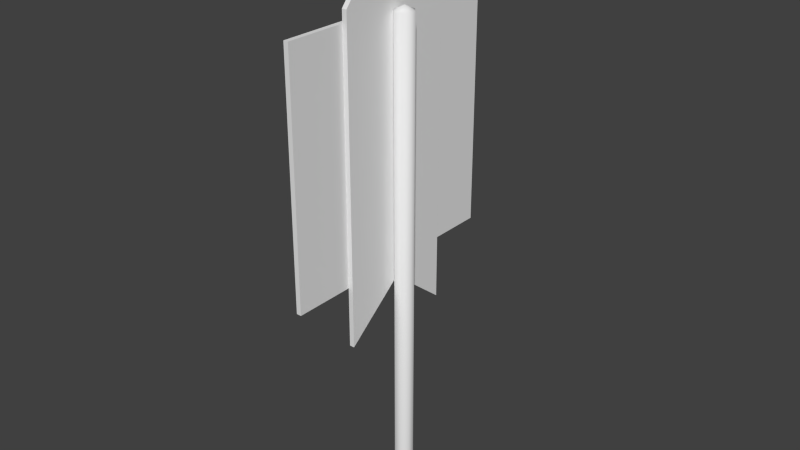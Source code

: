 # Source: ebbl_runway_sign.blend  (saved by Blender 2.79.0; exported with 4.5.12 LTS)
import bpy
from mathutils import Matrix  # noqa: F401  (used for matrix-valued properties, if any)

bpy.ops.wm.read_factory_settings(use_empty=True)
scene = bpy.context.scene
scene.name = 'Scene'

# ---- collections
col_collection_1 = bpy.data.collections.new('Collection 1'); scene.collection.children.link(col_collection_1)

# ---- materials (node trees are filled in below, after node groups)
mat_material = bpy.data.materials.new('Material')
mat_material.alpha_threshold = 0.0
mat_material.use_transparent_shadow = False
mat_material.roughness = 0.5

# ---- material node trees

# ---- world
world_world = bpy.data.worlds.new('World'); scene.world = world_world
world_world.color = (0.05088, 0.05088, 0.05088)
world_world.use_sun_shadow = False
world_world.sun_shadow_jitter_overblur = 0.0
world_world.cycles.sampling_method = 'NONE'
world_world.cycles.sample_map_resolution = 256

# ---- meshes
me_cube = bpy.data.meshes.new('Cube')
me_cube.from_pydata([(0.01505, 0.125, -0.375), (0.01505, -0.125, -0.375), (0.005016, -0.125, -0.375), (0.005016, 0.125, -0.375), (0.01505, 0.125, 0.275), (0.01505, -0.125, 0.275), (0.005016, -0.125, 0.275), (0.005016, 0.125, 0.275), (0.01505, -2.98e-08, -0.275), (0.005016, 0.0, -0.275), (0.01505, -8.941e-08, 0.425), (0.005016, 0.0, 0.425), (0.04118, 0.01848, -0.75), (0.02587, 0.01848, -0.75), (0.01505, 0.007654, -0.75), (0.01505, -0.007654, -0.75), (0.02587, -0.01848, -0.75), (0.04118, -0.01848, -0.75), (0.052, -0.007654, -0.75), (0.052, 0.007654, -0.75), (0.04118, 0.01848, 0.25), (0.02587, 0.01848, 0.25), (0.01505, 0.007654, 0.25), (0.01505, -0.007654, 0.25), (0.02587, -0.01848, 0.25), (0.04118, -0.01848, 0.25), (0.052, -0.007654, 0.25), (0.052, 0.007654, 0.25), (0.03353, 0.0, 0.26), (0.005016, 0.25, -0.25), (0.005016, -0.25, -0.25), (-0.005016, -0.25, -0.25), (-0.005016, 0.25, -0.25), (0.005016, 0.25, 0.25), (0.005016, -0.25, 0.25), (-0.005016, -0.25, 0.25), (-0.005016, 0.25, 0.25)], [], [(8, 1, 2, 9), (10, 11, 6, 5), (8, 10, 5, 1), (1, 5, 6, 2), (9, 11, 7, 3), (4, 0, 3, 7), (0, 8, 9, 3), (4, 7, 11, 10), (0, 4, 10, 8), (2, 6, 11, 9), (21, 20, 12, 13), (24, 23, 15, 16), (27, 26, 18, 19), (23, 22, 14, 15), (26, 25, 17, 18), (22, 21, 13, 14), (25, 24, 16, 17), (27, 19, 12, 20), (27, 20, 28), (28, 20, 21), (28, 23, 24), (28, 26, 27), (28, 22, 23), (28, 25, 26), (28, 21, 22), (28, 24, 25), (29, 30, 31, 32), (33, 36, 35, 34), (29, 33, 34, 30), (30, 34, 35, 31), (31, 35, 36, 32), (33, 29, 32, 36)])
me_cube.polygons.foreach_set('use_smooth', [0, 0, 0, 0, 0, 0, 0, 0, 0, 0, 1, 1, 1, 1, 1, 1, 1, 1, 1, 1, 1, 1, 1, 1, 1, 1, 0, 0, 0, 0, 0, 0])
_uv = me_cube.uv_layers.new(name='UVMap')
_uv.uv.foreach_set('vector', [0.8399, 0.04913, 0.9399, 0.04913, 0.9399, 0.9509, 0.8399, 0.9509, 0.8399, 0.04913, 0.9399, 0.04913, 0.9399, 0.9509, 0.8399, 0.9509, 0.8399, 0.04913, 0.9399, 0.04913, 0.9399, 0.9509, 0.8399, 0.9509, 0.8399, 0.04913, 0.9399, 0.04913, 0.9399, 0.9509, 0.8399, 0.9509, 0.5386, 0.1035, 0.07649, 0.1035, 0.1755, 0.02096, 0.6046, 0.02096, 0.8399, 0.04913, 0.9399, 0.04913, 0.9399, 0.9509, 0.8399, 0.9509, 0.8399, 0.04913, 0.9399, 0.04913, 0.9399, 0.9509, 0.8399, 0.9509, 0.8399, 0.04913, 0.9399, 0.04913, 0.9399, 0.9509, 0.8399, 0.9509, 0.8399, 0.04913, 0.9399, 0.04913, 0.9399, 0.9509, 0.8399, 0.9509, 0.6046, 0.186, 0.1755, 0.186, 0.07649, 0.1035, 0.5386, 0.1035, 0.8169, 0.9617, 0.8169, 0.9617, 0.8169, 0.03001, 0.8169, 0.03001, 0.9653, 0.9617, 0.9218, 0.9617, 0.9218, 0.03001, 0.9653, 0.03001, 0.8603, 0.9617, 0.9218, 0.9617, 0.9218, 0.03001, 0.8603, 0.03001, 0.9218, 0.9617, 0.8603, 0.9617, 0.8603, 0.03001, 0.9218, 0.03001, 0.9218, 0.9617, 0.9653, 0.9617, 0.9653, 0.03001, 0.9218, 0.03001, 0.8603, 0.9617, 0.8169, 0.9617, 0.8169, 0.03001, 0.8603, 0.03001, 0.9653, 0.9617, 0.9653, 0.9617, 0.9653, 0.03001, 0.9653, 0.03001, 0.8603, 0.9617, 0.8603, 0.03001, 0.8169, 0.03001, 0.8169, 0.9617, 0.8603, 0.9617, 0.8169, 0.9617, 0.8911, 0.971, 0.8911, 0.971, 0.8169, 0.9617, 0.8169, 0.9617, 0.8911, 0.971, 0.9218, 0.9617, 0.9653, 0.9617, 0.8911, 0.971, 0.9218, 0.9617, 0.8603, 0.9617, 0.8911, 0.971, 0.8603, 0.9617, 0.9218, 0.9617, 0.8911, 0.971, 0.9653, 0.9617, 0.9218, 0.9617, 0.8911, 0.971, 0.8169, 0.9617, 0.8603, 0.9617, 0.8911, 0.971, 0.9653, 0.9617, 0.9653, 0.9617, 0.8399, 0.04913, 0.9399, 0.04913, 0.9399, 0.9509, 0.8399, 0.9509, 0.8399, 0.04913, 0.9399, 0.04913, 0.9399, 0.9509, 0.8399, 0.9509, 0.8399, 0.04913, 0.9399, 0.04913, 0.9399, 0.9509, 0.8399, 0.9509, 0.8399, 0.04913, 0.9399, 0.04913, 0.9399, 0.9509, 0.8399, 0.9509, 0.7615, 0.2321, 0.7615, 0.9849, 0.00872, 0.9849, 0.00872, 0.2321, 0.8399, 0.04913, 0.9399, 0.04913, 0.9399, 0.9509, 0.8399, 0.9509])
me_cube.materials.append(mat_material)
me_cube.use_remesh_preserve_volume = False
me_cube.use_remesh_preserve_attributes = False
me_cube.use_mirror_vertex_groups = False
me_cube.update()

# ---- objects
ob_cube = bpy.data.objects.new('Cube', me_cube)

# ---- transforms, parenting, visibility, modifiers, constraints
ob_cube.location = (0.0, 0.0, 0.75)
ob_cube.lock_rotations_4d = False
ob_cube.empty_display_type = 'ARROWS'
ob_cube.lineart.crease_threshold = 0.0

# ---- collection membership
col_collection_1.objects.link(ob_cube)

# ---- scene / render settings (as saved in the file)
scene.frame_start = 1; scene.frame_end = 250; scene.frame_set(1)
scene.render.engine = 'BLENDER_EEVEE_NEXT'
scene.render.image_settings.color_mode = 'RGB'
scene.render.image_settings.compression = 90
scene.render.resolution_percentage = 50
scene.render.dither_intensity = 0.0
scene.render.bake_margin = 2
scene.render.bake_bias = 0.0
scene.cycles.use_denoising = False
scene.cycles.samples = 10
scene.cycles.sampling_pattern = 'TABULATED_SOBOL'
scene.cycles.light_sampling_threshold = 0.0
scene.cycles.use_adaptive_sampling = False
scene.cycles.use_light_tree = False
scene.cycles.blur_glossy = 0.0
scene.cycles.volume_bounces = 1
scene.cycles.pixel_filter_type = 'GAUSSIAN'
scene.cycles.sample_clamp_indirect = 0.0
scene.view_settings.view_transform = 'Standard'
bpy.context.view_layer.update()

# ---- added for rendering (the .blend has no active camera and no usable light): camera, sun
cam_auto = bpy.data.cameras.new('AutoCamera')
cam_auto.lens = 50.0
cam_auto.sensor_width = 36.0
cam_auto.clip_end = 1000.0
ob_auto_camera = bpy.data.objects.new('AutoCamera', cam_auto)
scene.collection.objects.link(ob_auto_camera)
ob_auto_camera.location = (1.20615, -1.41918, 1.53362)
ob_auto_camera.rotation_euler = (1.09748, -7.21219e-08, 0.694738)
scene.camera = ob_auto_camera
light_auto_sun = bpy.data.lights.new('AutoSun', 'SUN')
light_auto_sun.energy = 3.0
light_auto_sun.angle = 0.0523599
ob_auto_sun = bpy.data.objects.new('AutoSun', light_auto_sun)
scene.collection.objects.link(ob_auto_sun)
ob_auto_sun.rotation_euler = (0.872665, 0.174533, 0.523599)
bpy.context.view_layer.update()
